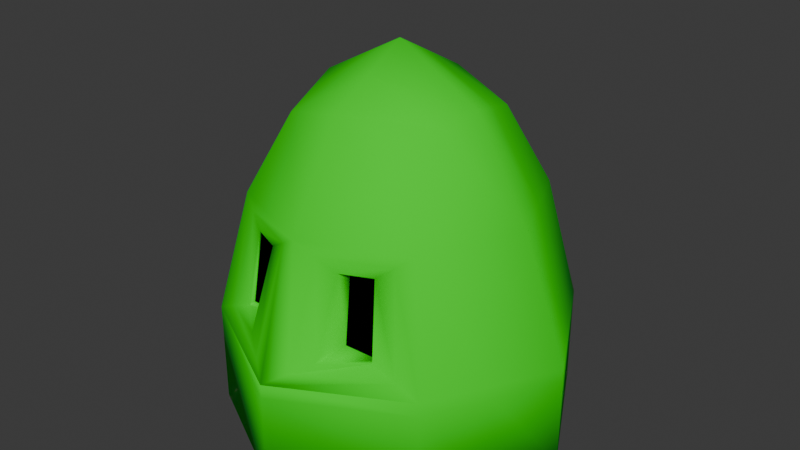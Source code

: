 # Source: Slime.blend  (saved by Blender 4.0.36; exported with 4.5.12 LTS)
import bpy
from mathutils import Matrix  # noqa: F401  (used for matrix-valued properties, if any)

bpy.ops.wm.read_factory_settings(use_empty=True)
scene = bpy.context.scene
scene.name = 'Scene'

# ---- collections
col_collection = bpy.data.collections.new('Collection'); scene.collection.children.link(col_collection)

# ---- materials (node trees are filled in below, after node groups)
mat_material = bpy.data.materials.new('Material')
mat_material.alpha_threshold = 0.0
mat_material.use_transparent_shadow = False
mat_material.roughness = 0.5
mat_material.line_color = (0.0, 0.0, 0.0, 1.0)
mat_material_001 = bpy.data.materials.new('Material.001')
mat_material_001.use_transparent_shadow = False

# ---- material node trees
mat_material.use_nodes = True; mat_material.node_tree.nodes.clear()
_N = mat_material.node_tree.nodes; _L = mat_material.node_tree.links
n0 = _N.new('ShaderNodeOutputMaterial'); n0.name = 'Material Output'; n0.location = (300, 300)
n1 = _N.new('ShaderNodeBsdfPrincipled'); n1.name = 'Principled BSDF'; n1.location = (10, 300)
n1.inputs[0].default_value = (0.002993, 0.8003, 0.0, 1.0)
n1.inputs[2].default_value = 1.0
n1.inputs[3].default_value = 1.45
n1.inputs[13].default_value = 0.2638
_L.new(n1.outputs[0], n0.inputs[0])
n0.is_active_output = True
mat_material_001.use_nodes = True; mat_material_001.node_tree.nodes.clear()
_N = mat_material_001.node_tree.nodes; _L = mat_material_001.node_tree.links
n0 = _N.new('ShaderNodeBsdfPrincipled'); n0.name = 'Principled BSDF'; n0.location = (10, 300)
n0.inputs[0].default_value = (0.0, 0.0, 0.0, 1.0)
n0.inputs[2].default_value = 0.0
n0.inputs[3].default_value = 1.45
n0.inputs[13].default_value = 0.0
n1 = _N.new('ShaderNodeOutputMaterial'); n1.name = 'Material Output'; n1.location = (300, 300)
_L.new(n0.outputs[0], n1.inputs[0])
n1.is_active_output = True

# ---- world
world_world = bpy.data.worlds.new('World'); scene.world = world_world
world_world.use_nodes = True; world_world.node_tree.nodes.clear()
_N = world_world.node_tree.nodes; _L = world_world.node_tree.links
n0 = _N.new('ShaderNodeOutputWorld'); n0.name = 'World Output'; n0.location = (300, 300)
n1 = _N.new('ShaderNodeBackground'); n1.name = 'Background'; n1.location = (10, 300)
n1.inputs[0].default_value = (0.05088, 0.05088, 0.05088, 1.0)
_L.new(n1.outputs[0], n0.inputs[0])
n0.is_active_output = True
world_world.color = (0.05088, 0.05088, 0.05088)
world_world.use_sun_shadow = False
world_world.sun_shadow_jitter_overblur = 0.0

# ---- meshes
me_cube = bpy.data.meshes.new('Cube')
me_cube.from_pydata([(0.5616, 0.5616, 1.466), (1.0, 1.0, -1.0), (0.5616, -0.5616, 1.466), (1.0, -1.0, -1.0), (-0.5616, 0.5616, 1.466), (-1.0, 1.0, -1.0), (-0.5616, -0.5616, 1.466), (-1.0, -1.0, -1.0), (1.0, 1.0, -0.1645), (-0.6169, -1.044, 0.02469), (0.617, -1.044, 0.02469), (-1.0, 1.0, -0.1645), (0.0, 1.538, -1.0), (0.0, -0.7003, 1.618), (0.0, -1.538, -1.0), (0.0, 0.7003, 1.618), (0.0, 1.538, -0.1645), (0.3201, -1.298, 0.02996), (-1.538, 0.0, -1.0), (0.7003, 0.0, 1.618), (-0.7003, 0.0, 1.618), (1.538, 0.0, -1.0), (1.538, 0.0, -0.1645), (-1.538, 0.0, -0.1645), (0.0, 0.0, -1.0), (0.0, 0.0, 2.0), (-0.5632, -0.9444, 0.6444), (0.8134, 0.8134, 0.8333), (0.5633, -0.9444, 0.6444), (-0.8134, 0.8134, 0.8333), (0.0, 1.154, 0.8333), (0.3164, -1.046, 0.6391), (1.154, 0.0, 0.8333), (-1.154, 0.0, 0.8333), (0.8134, -0.8134, 0.8333), (1.0, -1.0, -0.159), (-0.32, -1.298, 0.02996), (-0.3163, -1.046, 0.6391), (0.0, -1.538, -0.1616), (-1.0, -1.0, -0.159), (0.0, -1.154, 0.8333), (-0.8134, -0.8134, 0.8333), (0.5577, -0.926, 0.6357), (0.6213, -0.9816, 0.02918), (0.3159, -0.9814, 0.02311), (0.3218, -0.9245, 0.6451), (-0.3159, -0.9817, 0.02311), (-0.6212, -0.9812, 0.02918), (-0.3217, -0.9249, 0.6451), (-0.5576, -0.9257, 0.6357), (0.5578, -0.7447, 0.6011), (0.6214, -0.8003, -0.005397), (0.3161, -0.8001, -0.01146), (0.3219, -0.7432, 0.6105), (-0.3158, -0.8004, -0.01146), (-0.6211, -0.7999, -0.005397), (-0.3216, -0.7435, 0.6105), (-0.5575, -0.7444, 0.6011), (0.0, -1.538, -0.1619), (1.0, -0.7407, -0.159), (0.0, -1.278, -0.1616), (-1.0, -0.7407, -0.159), (0.0, -1.278, -0.1619), (0.6883, -0.8789, 0.7389), (0.8085, -1.022, -0.06717), (0.1601, -1.418, -0.06583), (0.1582, -1.1, 0.7362), (-0.16, -1.418, -0.06583), (-0.8085, -1.022, -0.06717), (-0.1582, -1.1, 0.7362), (-0.6883, -0.8789, 0.7389), (1.0, 1.0, -0.2795), (1.0, -1.0, -0.2748), (-1.0, 1.0, -0.2795), (-1.0, -1.0, -0.2748), (0.0, -1.538, -0.2773), (0.0, 1.538, -0.2795), (-1.538, 0.0, -0.2795), (1.538, 0.0, -0.2795), (-1.269, -0.5, -1.0), (0.631, -0.2808, 1.542), (1.269, -0.5, -0.1617), (0.0, -0.7689, -1.0), (0.0, -0.3501, 1.809), (-0.631, -0.2808, 1.542), (1.269, -0.5, -1.0), (-1.269, -0.5, -0.1617), (-0.9836, -0.4067, 0.8333), (0.9836, -0.4067, 0.8333), (-1.269, -0.5, -0.2772), (1.269, -0.5, -0.2772), (-0.631, 0.2808, 1.542), (1.269, 0.5, -1.0), (-1.269, 0.5, -0.1645), (-1.269, 0.5, -1.0), (0.631, 0.2808, 1.542), (1.269, 0.5, -0.1645), (0.0, 0.7689, -1.0), (0.0, 0.3501, 1.809), (0.9836, 0.4067, 0.8333), (-0.9836, 0.4067, 0.8333), (1.269, 0.5, -0.2795), (-1.269, 0.5, -0.2795)], [], [(83, 84, 6, 13), (40, 13, 6, 41), (100, 91, 4, 29), (82, 85, 3, 14), (88, 80, 2, 34), (30, 15, 0, 27), (76, 16, 8, 71), (90, 81, 35, 72), (102, 93, 11, 73), (75, 58, 39, 74), (72, 35, 58, 75), (73, 11, 16, 76), (29, 4, 15, 30), (79, 82, 14, 7), (34, 2, 13, 40), (80, 83, 13, 2), (95, 98, 25, 19), (94, 97, 24, 18), (89, 86, 23, 77), (101, 96, 22, 78), (99, 95, 19, 32), (97, 92, 21, 24), (87, 84, 20, 33), (98, 91, 20, 25), (86, 87, 33, 23), (96, 99, 32, 22), (28, 31, 45, 42), (11, 29, 30, 16), (16, 30, 27, 8), (81, 88, 34, 35), (93, 100, 29, 11), (36, 37, 48, 46), (63, 64, 35, 34), (64, 65, 38, 35), (65, 66, 40, 38), (66, 63, 34, 40), (67, 68, 39, 38), (69, 67, 38, 40), (68, 70, 41, 39), (70, 69, 40, 41), (49, 47, 55, 57), (44, 43, 51, 52), (17, 10, 43, 44), (26, 9, 47, 49), (9, 36, 46, 47), (31, 17, 44, 45), (37, 26, 49, 48), (10, 28, 42, 43), (51, 50, 53, 52), (54, 56, 57, 55), (47, 46, 54, 55), (45, 44, 52, 53), (43, 42, 50, 51), (48, 49, 57, 56), (46, 48, 56, 54), (42, 45, 53, 50), (39, 58, 62, 61), (38, 39, 61, 60), (58, 35, 59, 62), (35, 38, 60, 59), (60, 61, 62), (62, 59, 60), (31, 28, 63, 66), (17, 31, 66, 65), (10, 17, 65, 64), (28, 10, 64, 63), (26, 37, 69, 70), (9, 26, 70, 68), (37, 36, 67, 69), (36, 9, 68, 67), (92, 101, 78, 21), (79, 89, 77, 18), (5, 73, 76, 12), (3, 72, 75, 14), (14, 75, 74, 7), (94, 102, 73, 5), (85, 90, 72, 3), (12, 76, 71, 1), (21, 78, 90, 85), (7, 74, 89, 79), (22, 32, 88, 81), (39, 41, 87, 86), (41, 6, 84, 87), (74, 39, 86, 89), (19, 25, 83, 80), (18, 24, 82, 79), (78, 22, 81, 90), (32, 19, 80, 88), (24, 21, 85, 82), (25, 20, 84, 83), (18, 77, 102, 94), (1, 71, 101, 92), (23, 33, 100, 93), (8, 27, 99, 96), (15, 4, 91, 98), (12, 1, 92, 97), (27, 0, 95, 99), (71, 8, 96, 101), (5, 12, 97, 94), (0, 15, 98, 95), (77, 23, 93, 102), (33, 20, 91, 100)])
me_cube.polygons.foreach_set('use_smooth', [1, 1, 1, 1, 1, 1, 1, 1, 1, 1, 1, 1, 1, 1, 1, 1, 1, 1, 1, 1, 1, 1, 1, 1, 1, 1, 1, 1, 1, 1, 1, 1, 1, 1, 1, 1, 1, 1, 1, 1, 1, 1, 1, 1, 1, 1, 1, 1, 1, 1, 1, 1, 1, 1, 1, 1, 1, 1, 1, 1, 0, 0, 1, 1, 1, 1, 1, 1, 1, 1, 1, 1, 1, 1, 1, 1, 1, 1, 1, 1, 1, 1, 1, 1, 1, 1, 1, 1, 1, 1, 1, 1, 1, 1, 1, 1, 1, 1, 1, 1, 1, 1])
me_cube.polygons.foreach_set('material_index', [0, 0, 0, 0, 0, 0, 0, 0, 0, 0, 0, 0, 0, 0, 0, 0, 0, 0, 0, 0, 0, 0, 0, 0, 0, 0, 0, 0, 0, 0, 0, 0, 0, 0, 0, 0, 0, 0, 0, 0, 1, 1, 0, 0, 0, 0, 0, 0, 1, 1, 1, 1, 1, 1, 1, 1, 1, 1, 1, 1, 1, 1, 0, 0, 0, 0, 0, 0, 0, 0, 0, 0, 0, 0, 0, 0, 0, 0, 0, 0, 0, 0, 0, 0, 0, 0, 0, 0, 0, 0, 0, 0, 0, 0, 0, 0, 0, 0, 0, 0, 0, 0])
_uv = me_cube.uv_layers.new(name='UVMap')
_uv.uv.foreach_set('vector', [0.75, 0.6875, 0.875, 0.6875, 0.875, 0.75, 0.75, 0.75, 0.5278, 0.875, 0.625, 0.875, 0.625, 1.0, 0.5278, 1.0, 0.5278, 0.1875, 0.625, 0.1875, 0.625, 0.25, 0.5278, 0.25, 0.25, 0.6875, 0.375, 0.6875, 0.375, 0.75, 0.25, 0.75, 0.5278, 0.6875, 0.625, 0.6875, 0.625, 0.75, 0.5278, 0.75, 0.5278, 0.375, 0.625, 0.375, 0.625, 0.5, 0.5278, 0.5, 0.4828, 0.375, 0.5, 0.375, 0.5, 0.5, 0.4828, 0.5, 0.4828, 0.6875, 0.5, 0.6875, 0.5, 0.75, 0.4828, 0.75, 0.4828, 0.1875, 0.5, 0.1875, 0.5, 0.25, 0.4828, 0.25, 0.4828, 0.875, 0.5, 0.875, 0.5, 1.0, 0.4828, 1.0, 0.4828, 0.75, 0.5, 0.75, 0.5, 0.875, 0.4828, 0.875, 0.4828, 0.25, 0.5, 0.25, 0.5, 0.375, 0.4828, 0.375, 0.5278, 0.25, 0.625, 0.25, 0.625, 0.375, 0.5278, 0.375, 0.125, 0.6875, 0.25, 0.6875, 0.25, 0.75, 0.125, 0.75, 0.5278, 0.75, 0.625, 0.75, 0.625, 0.875, 0.5278, 0.875, 0.625, 0.6875, 0.75, 0.6875, 0.75, 0.75, 0.625, 0.75, 0.625, 0.5625, 0.75, 0.5625, 0.75, 0.625, 0.625, 0.625, 0.125, 0.5625, 0.25, 0.5625, 0.25, 0.625, 0.125, 0.625, 0.4828, 0.0625, 0.5, 0.0625, 0.5, 0.125, 0.4828, 0.125, 0.4828, 0.5625, 0.5, 0.5625, 0.5, 0.625, 0.4828, 0.625, 0.5278, 0.5625, 0.625, 0.5625, 0.625, 0.625, 0.5278, 0.625, 0.25, 0.5625, 0.375, 0.5625, 0.375, 0.625, 0.25, 0.625, 0.5278, 0.0625, 0.625, 0.0625, 0.625, 0.125, 0.5278, 0.125, 0.75, 0.5625, 0.875, 0.5625, 0.875, 0.625, 0.75, 0.625, 0.5, 0.0625, 0.5278, 0.0625, 0.5278, 0.125, 0.5, 0.125, 0.5, 0.5625, 0.5278, 0.5625, 0.5278, 0.625, 0.5, 0.625, 0.5224, 0.7766, 0.5225, 0.8483, 0.5225, 0.8483, 0.5224, 0.7766, 0.5, 0.25, 0.5278, 0.25, 0.5278, 0.375, 0.5, 0.375, 0.5, 0.375, 0.5278, 0.375, 0.5278, 0.5, 0.5, 0.5, 0.5, 0.6875, 0.5278, 0.6875, 0.5278, 0.75, 0.5, 0.75, 0.5, 0.1875, 0.5278, 0.1875, 0.5278, 0.25, 0.5, 0.25, 0.5053, 0.8986, 0.5225, 0.9017, 0.5225, 0.9017, 0.5053, 0.8986, 0.5251, 0.7633, 0.5027, 0.7617, 0.5, 0.75, 0.5278, 0.75, 0.5027, 0.7617, 0.5027, 0.8632, 0.5, 0.875, 0.5, 0.75, 0.5027, 0.8632, 0.5251, 0.8617, 0.5278, 0.875, 0.5, 0.875, 0.5251, 0.8617, 0.5251, 0.7633, 0.5278, 0.75, 0.5278, 0.875, 0.5027, 0.8868, 0.5027, 0.9883, 0.5, 1.0, 0.5, 0.875, 0.5251, 0.8883, 0.5027, 0.8868, 0.5, 0.875, 0.5278, 0.875, 0.5027, 0.9883, 0.5251, 0.9867, 0.5278, 1.0, 0.5, 1.0, 0.5251, 0.9867, 0.5251, 0.8883, 0.5278, 0.875, 0.5278, 1.0, 0.5224, 0.9734, 0.5054, 0.9765, 0.5054, 0.9765, 0.5224, 0.9734, 0.5053, 0.8514, 0.5054, 0.7735, 0.5054, 0.7735, 0.5053, 0.8514, 0.5053, 0.8514, 0.5054, 0.7735, 0.5054, 0.7735, 0.5053, 0.8514, 0.5224, 0.9734, 0.5054, 0.9765, 0.5054, 0.9765, 0.5224, 0.9734, 0.5054, 0.9765, 0.5053, 0.8986, 0.5053, 0.8986, 0.5054, 0.9765, 0.5225, 0.8483, 0.5053, 0.8514, 0.5053, 0.8514, 0.5225, 0.8483, 0.5225, 0.9017, 0.5224, 0.9734, 0.5224, 0.9734, 0.5225, 0.9017, 0.5054, 0.7735, 0.5224, 0.7766, 0.5224, 0.7766, 0.5054, 0.7735, 0.5054, 0.7735, 0.5224, 0.7766, 0.5225, 0.8483, 0.5053, 0.8514, 0.5053, 0.8986, 0.5225, 0.9017, 0.5224, 0.9734, 0.5054, 0.9765, 0.5054, 0.9765, 0.5053, 0.8986, 0.5053, 0.8986, 0.5054, 0.9765, 0.5225, 0.8483, 0.5053, 0.8514, 0.5053, 0.8514, 0.5225, 0.8483, 0.5054, 0.7735, 0.5224, 0.7766, 0.5224, 0.7766, 0.5054, 0.7735, 0.5225, 0.9017, 0.5224, 0.9734, 0.5224, 0.9734, 0.5225, 0.9017, 0.5053, 0.8986, 0.5225, 0.9017, 0.5225, 0.9017, 0.5053, 0.8986, 0.5224, 0.7766, 0.5225, 0.8483, 0.5225, 0.8483, 0.5224, 0.7766, 0.5, 1.0, 0.5, 0.875, 0.5, 0.875, 0.5, 1.0, 0.5, 0.875, 0.5, 1.0, 0.5, 1.0, 0.5, 0.875, 0.5, 0.875, 0.5, 0.75, 0.5, 0.75, 0.5, 0.875, 0.5, 0.75, 0.5, 0.875, 0.5, 0.875, 0.5, 0.75, 0.0, 0.0, 0.0, 0.0, 0.0, 0.0, 0.0, 0.0, 0.0, 0.0, 0.0, 0.0, 0.5225, 0.8483, 0.5224, 0.7766, 0.5251, 0.7633, 0.5251, 0.8617, 0.5053, 0.8514, 0.5225, 0.8483, 0.5251, 0.8617, 0.5027, 0.8632, 0.5054, 0.7735, 0.5053, 0.8514, 0.5027, 0.8632, 0.5027, 0.7617, 0.5224, 0.7766, 0.5054, 0.7735, 0.5027, 0.7617, 0.5251, 0.7633, 0.5224, 0.9734, 0.5225, 0.9017, 0.5251, 0.8883, 0.5251, 0.9867, 0.5054, 0.9765, 0.5224, 0.9734, 0.5251, 0.9867, 0.5027, 0.9883, 0.5225, 0.9017, 0.5053, 0.8986, 0.5027, 0.8868, 0.5251, 0.8883, 0.5053, 0.8986, 0.5054, 0.9765, 0.5027, 0.9883, 0.5027, 0.8868, 0.375, 0.5625, 0.4828, 0.5625, 0.4828, 0.625, 0.375, 0.625, 0.375, 0.0625, 0.4828, 0.0625, 0.4828, 0.125, 0.375, 0.125, 0.375, 0.25, 0.4828, 0.25, 0.4828, 0.375, 0.375, 0.375, 0.375, 0.75, 0.4828, 0.75, 0.4828, 0.875, 0.375, 0.875, 0.375, 0.875, 0.4828, 0.875, 0.4828, 1.0, 0.375, 1.0, 0.375, 0.1875, 0.4828, 0.1875, 0.4828, 0.25, 0.375, 0.25, 0.375, 0.6875, 0.4828, 0.6875, 0.4828, 0.75, 0.375, 0.75, 0.375, 0.375, 0.4828, 0.375, 0.4828, 0.5, 0.375, 0.5, 0.375, 0.625, 0.4828, 0.625, 0.4828, 0.6875, 0.375, 0.6875, 0.375, 0.0, 0.4828, 0.0, 0.4828, 0.0625, 0.375, 0.0625, 0.5, 0.625, 0.5278, 0.625, 0.5278, 0.6875, 0.5, 0.6875, 0.5, 0.0, 0.5278, 0.0, 0.5278, 0.0625, 0.5, 0.0625, 0.5278, 0.0, 0.625, 0.0, 0.625, 0.0625, 0.5278, 0.0625, 0.4828, 0.0, 0.5, 0.0, 0.5, 0.0625, 0.4828, 0.0625, 0.625, 0.625, 0.75, 0.625, 0.75, 0.6875, 0.625, 0.6875, 0.125, 0.625, 0.25, 0.625, 0.25, 0.6875, 0.125, 0.6875, 0.4828, 0.625, 0.5, 0.625, 0.5, 0.6875, 0.4828, 0.6875, 0.5278, 0.625, 0.625, 0.625, 0.625, 0.6875, 0.5278, 0.6875, 0.25, 0.625, 0.375, 0.625, 0.375, 0.6875, 0.25, 0.6875, 0.75, 0.625, 0.875, 0.625, 0.875, 0.6875, 0.75, 0.6875, 0.375, 0.125, 0.4828, 0.125, 0.4828, 0.1875, 0.375, 0.1875, 0.375, 0.5, 0.4828, 0.5, 0.4828, 0.5625, 0.375, 0.5625, 0.5, 0.125, 0.5278, 0.125, 0.5278, 0.1875, 0.5, 0.1875, 0.5, 0.5, 0.5278, 0.5, 0.5278, 0.5625, 0.5, 0.5625, 0.75, 0.5, 0.875, 0.5, 0.875, 0.5625, 0.75, 0.5625, 0.25, 0.5, 0.375, 0.5, 0.375, 0.5625, 0.25, 0.5625, 0.5278, 0.5, 0.625, 0.5, 0.625, 0.5625, 0.5278, 0.5625, 0.4828, 0.5, 0.5, 0.5, 0.5, 0.5625, 0.4828, 0.5625, 0.125, 0.5, 0.25, 0.5, 0.25, 0.5625, 0.125, 0.5625, 0.625, 0.5, 0.75, 0.5, 0.75, 0.5625, 0.625, 0.5625, 0.4828, 0.125, 0.5, 0.125, 0.5, 0.1875, 0.4828, 0.1875, 0.5278, 0.125, 0.625, 0.125, 0.625, 0.1875, 0.5278, 0.1875])
me_cube.materials.append(mat_material)
me_cube.materials.append(mat_material_001)
me_cube.use_mirror_vertex_groups = False
me_cube.update()

# ---- objects
ob_cube = bpy.data.objects.new('Cube', me_cube)

# ---- transforms, parenting, visibility, modifiers, constraints
ob_cube.location = (0.0, 0.0, 1.0)
ob_cube.lock_rotations_4d = False
ob_cube.empty_display_type = 'ARROWS'
ob_cube.lineart.crease_threshold = 0.0

# ---- collection membership
col_collection.objects.link(ob_cube)

# ---- scene / render settings (as saved in the file)
scene.frame_start = 1; scene.frame_end = 250; scene.frame_set(1)
scene.render.engine = 'BLENDER_EEVEE_NEXT'
scene.cycles.sampling_pattern = 'TABULATED_SOBOL'
bpy.context.view_layer.update()

# ---- added for rendering (the .blend has no active camera and no usable light): camera, sun
cam_auto = bpy.data.cameras.new('AutoCamera')
cam_auto.lens = 50.0
cam_auto.sensor_width = 36.0
cam_auto.clip_end = 1000.0
ob_auto_camera = bpy.data.objects.new('AutoCamera', cam_auto)
scene.collection.objects.link(ob_auto_camera)
ob_auto_camera.location = (4.88872, -5.86647, 5.41098)
ob_auto_camera.rotation_euler = (1.09748, -7.21219e-08, 0.694738)
scene.camera = ob_auto_camera
light_auto_sun = bpy.data.lights.new('AutoSun', 'SUN')
light_auto_sun.energy = 3.0
light_auto_sun.angle = 0.0523599
ob_auto_sun = bpy.data.objects.new('AutoSun', light_auto_sun)
scene.collection.objects.link(ob_auto_sun)
ob_auto_sun.rotation_euler = (0.872665, 0.174533, 0.523599)
bpy.context.view_layer.update()
